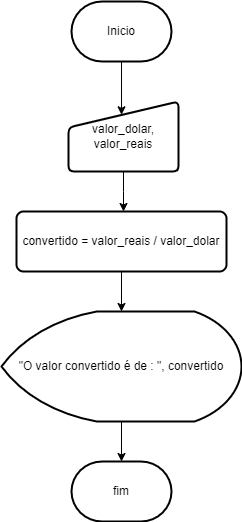

The diagram above was exported from draw.io. Its source (the exported page's mxGraphModel, read from the mxfile embedded in the PNG):
<mxGraphModel dx="936" dy="520" grid="1" gridSize="10" guides="1" tooltips="1" connect="1" arrows="1" fold="1" page="1" pageScale="1" pageWidth="827" pageHeight="1169" math="0" shadow="0">
  <root>
    <mxCell id="0" />
    <mxCell id="1" parent="0" />
    <mxCell id="yujQzCcWQiWMMun7zYVJ-3" value="" style="edgeStyle=orthogonalEdgeStyle;rounded=0;orthogonalLoop=1;jettySize=auto;html=1;entryX=0.482;entryY=0.19;entryDx=0;entryDy=0;entryPerimeter=0;" edge="1" parent="1" source="yujQzCcWQiWMMun7zYVJ-1" target="yujQzCcWQiWMMun7zYVJ-2">
      <mxGeometry relative="1" as="geometry" />
    </mxCell>
    <mxCell id="yujQzCcWQiWMMun7zYVJ-1" value="Inicio" style="strokeWidth=2;html=1;shape=mxgraph.flowchart.terminator;whiteSpace=wrap;" vertex="1" parent="1">
      <mxGeometry x="110" y="50" width="100" height="60" as="geometry" />
    </mxCell>
    <mxCell id="yujQzCcWQiWMMun7zYVJ-2" value="valor_dolar,&lt;div&gt;valor_reais&lt;/div&gt;" style="html=1;strokeWidth=2;shape=manualInput;whiteSpace=wrap;rounded=1;size=26;arcSize=11;" vertex="1" parent="1">
      <mxGeometry x="107" y="150" width="110" height="70" as="geometry" />
    </mxCell>
    <mxCell id="yujQzCcWQiWMMun7zYVJ-4" value="convertido = valor_reais / valor_dolar" style="rounded=1;whiteSpace=wrap;html=1;absoluteArcSize=1;arcSize=14;strokeWidth=2;" vertex="1" parent="1">
      <mxGeometry x="55" y="260" width="210" height="60" as="geometry" />
    </mxCell>
    <mxCell id="yujQzCcWQiWMMun7zYVJ-5" style="edgeStyle=orthogonalEdgeStyle;rounded=0;orthogonalLoop=1;jettySize=auto;html=1;" edge="1" parent="1" source="yujQzCcWQiWMMun7zYVJ-2">
      <mxGeometry relative="1" as="geometry">
        <mxPoint x="162" y="260" as="targetPoint" />
      </mxGeometry>
    </mxCell>
    <mxCell id="yujQzCcWQiWMMun7zYVJ-6" value="&quot;O valor convertido é de : &quot;, convertido" style="strokeWidth=2;html=1;shape=mxgraph.flowchart.display;whiteSpace=wrap;" vertex="1" parent="1">
      <mxGeometry x="40" y="360" width="240" height="110" as="geometry" />
    </mxCell>
    <mxCell id="yujQzCcWQiWMMun7zYVJ-7" style="edgeStyle=orthogonalEdgeStyle;rounded=0;orthogonalLoop=1;jettySize=auto;html=1;entryX=0.5;entryY=0;entryDx=0;entryDy=0;entryPerimeter=0;" edge="1" parent="1" source="yujQzCcWQiWMMun7zYVJ-4" target="yujQzCcWQiWMMun7zYVJ-6">
      <mxGeometry relative="1" as="geometry" />
    </mxCell>
    <mxCell id="yujQzCcWQiWMMun7zYVJ-8" value="fim" style="strokeWidth=2;html=1;shape=mxgraph.flowchart.terminator;whiteSpace=wrap;" vertex="1" parent="1">
      <mxGeometry x="110" y="510" width="100" height="60" as="geometry" />
    </mxCell>
    <mxCell id="yujQzCcWQiWMMun7zYVJ-9" style="edgeStyle=orthogonalEdgeStyle;rounded=0;orthogonalLoop=1;jettySize=auto;html=1;entryX=0.5;entryY=0;entryDx=0;entryDy=0;entryPerimeter=0;" edge="1" parent="1" source="yujQzCcWQiWMMun7zYVJ-6" target="yujQzCcWQiWMMun7zYVJ-8">
      <mxGeometry relative="1" as="geometry" />
    </mxCell>
  </root>
</mxGraphModel>